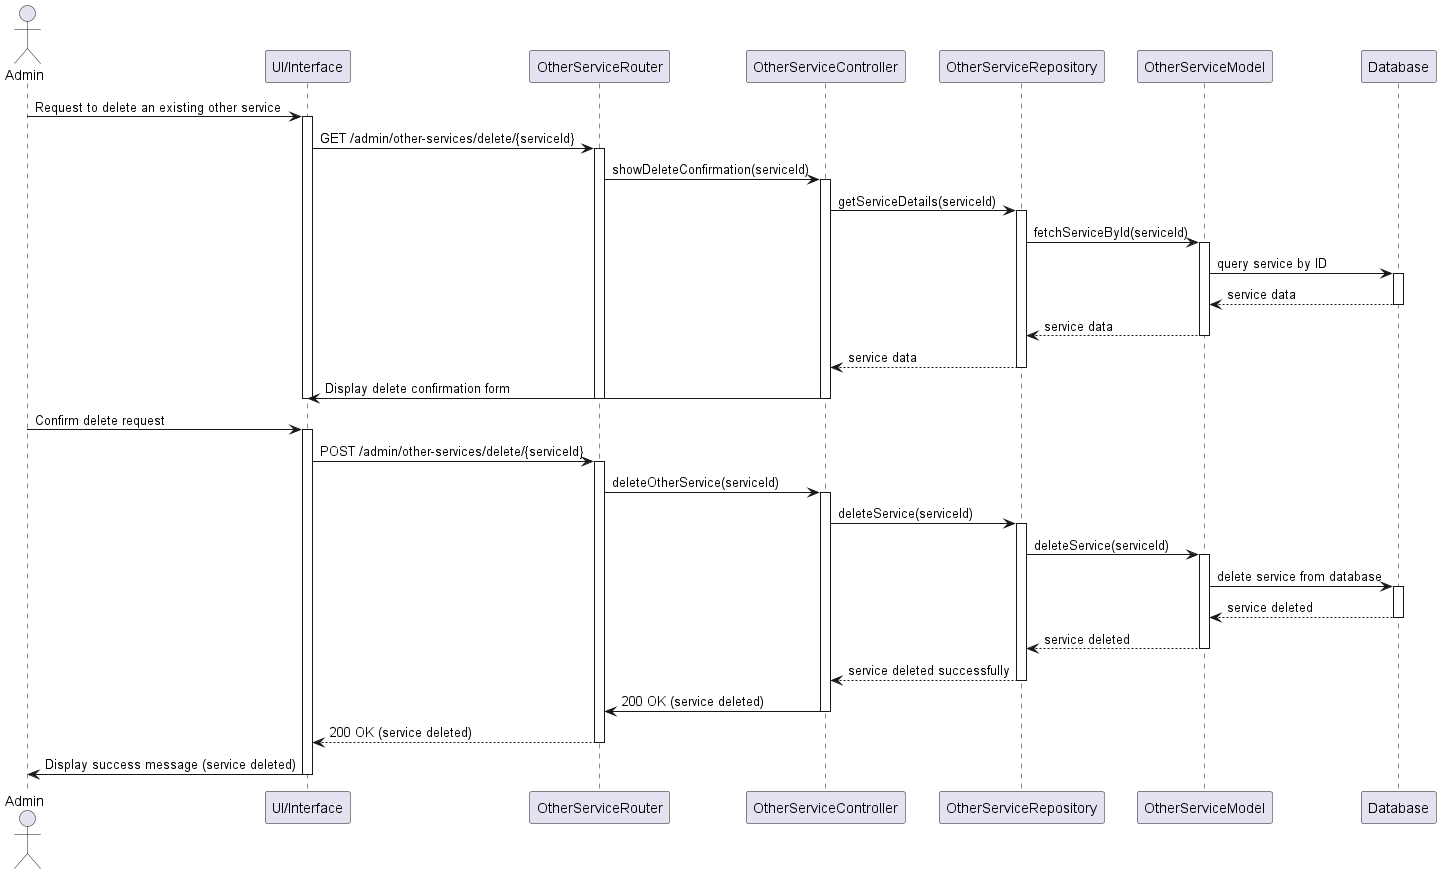

The diagram above was rendered by PlantUML. Its source (embedded in the PNG):
@startuml
actor Admin
participant "UI/Interface" as UI
participant "OtherServiceRouter" as Router
participant "OtherServiceController" as Controller
participant "OtherServiceRepository" as Repository
participant "OtherServiceModel" as OtherServiceModel
participant "Database" as DB

Admin -> UI: Request to delete an existing other service
activate UI
UI -> Router: GET /admin/other-services/delete/{serviceId}
activate Router
Router -> Controller: showDeleteConfirmation(serviceId)
activate Controller
Controller -> Repository: getServiceDetails(serviceId)
activate Repository

Repository -> OtherServiceModel: fetchServiceById(serviceId)
activate OtherServiceModel
OtherServiceModel -> DB: query service by ID
activate DB
DB --> OtherServiceModel: service data
deactivate DB
OtherServiceModel --> Repository: service data
deactivate OtherServiceModel
Repository --> Controller: service data
deactivate Repository

Controller -> UI: Display delete confirmation form
deactivate Controller
deactivate Router
deactivate UI

Admin -> UI: Confirm delete request
activate UI
UI -> Router: POST /admin/other-services/delete/{serviceId}
activate Router
Router -> Controller: deleteOtherService(serviceId)
activate Controller
Controller -> Repository: deleteService(serviceId)
activate Repository

Repository -> OtherServiceModel: deleteService(serviceId)
activate OtherServiceModel
OtherServiceModel -> DB: delete service from database
activate DB
DB --> OtherServiceModel: service deleted
deactivate DB
OtherServiceModel --> Repository: service deleted
deactivate OtherServiceModel
Repository --> Controller: service deleted successfully
deactivate Repository

Controller -> Router: 200 OK (service deleted)
deactivate Controller
Router --> UI: 200 OK (service deleted)
deactivate Router
UI -> Admin: Display success message (service deleted)
deactivate UI
@enduml